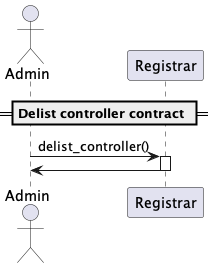

The diagram above was rendered by PlantUML. Its source (embedded in the PNG):
@startuml
'https://plantuml.com/sequence-diagram

'autonumber
actor Admin
participant "Registrar"

== Delist controller contract ==

Admin -> "Registrar": delist_controller()
activate "Registrar"
"Registrar" -> Admin
deactivate "Registrar"

@enduml